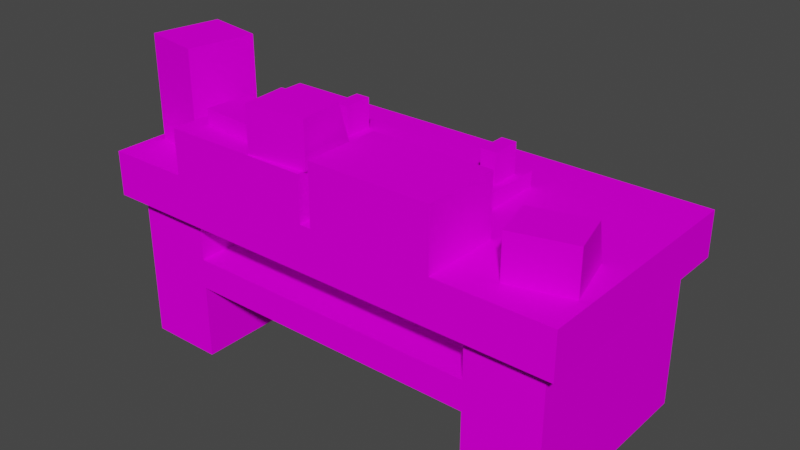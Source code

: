 # Source: blasterbench.blend  (saved by Blender 2.80.75; exported with 4.5.12 LTS)
import bpy
from mathutils import Matrix  # noqa: F401  (used for matrix-valued properties, if any)

bpy.ops.wm.read_factory_settings(use_empty=True)
scene = bpy.context.scene
scene.name = 'Scene'

# ---- collections
col_collection = bpy.data.collections.new('Collection'); scene.collection.children.link(col_collection)

# ---- images (referenced by path relative to the original .blend; pixels are not part of the script)
import os
ASSET_DIR = os.environ.get("B2B_ASSET_DIR", "")  # directory of the original .blend (textures are referenced by path, not embedded)
HERE = os.path.dirname(os.path.abspath(__file__))  # packed textures are extracted next to this script under _unpacked/

def load_image(name, relpath, width, height, colorspace="sRGB"):
    """Load a texture the original file referenced (path relative to the .blend, or extracted next to this script)."""
    p = next((c for c in (os.path.join(HERE, relpath), os.path.join(ASSET_DIR, relpath)) if relpath and os.path.exists(c)), "")
    if p:
        img = bpy.data.images.load(p, check_existing=True)
        img.name = name
    else:  # same state as the original file: an image datablock whose file is absent (Cycles renders it pink)
        img = bpy.data.images.new(name, width, height)
        img.source = "FILE"
        img.filepath = "//" + (relpath or name)
    img.colorspace_settings.name = colorspace
    return img
img_blasterbench_png = load_image('Blasterbench.png', 'Blasterbench.png', 1024, 1024, 'sRGB')

# ---- materials (node trees are filled in below, after node groups)
mat_material_001 = bpy.data.materials.new('Material.001')
mat_material_001.use_transparent_shadow = False
mat_material = bpy.data.materials.new('Material')
mat_material.use_transparent_shadow = False

# ---- material node trees
mat_material_001.use_nodes = True; mat_material_001.node_tree.nodes.clear()
_N = mat_material_001.node_tree.nodes; _L = mat_material_001.node_tree.links
n0 = _N.new('ShaderNodeOutputMaterial'); n0.name = 'Material Output'; n0.location = (300, 300)
n1 = _N.new('ShaderNodeBsdfPrincipled'); n1.name = 'Principled BSDF'; n1.location = (10, 300)
n1.distribution = 'GGX'
n1.subsurface_method = 'BURLEY'
n1.inputs[2].default_value = 1.0
n1.inputs[3].default_value = 1.45
n1.inputs[13].default_value = 0.0
n1.inputs[27].default_value = (0.0, 0.0, 0.0, 1.0)
n1.inputs[28].default_value = 1.0
n2 = _N.new('ShaderNodeTexImage'); n2.name = 'Image Texture'; n2.location = (-280, 280)
n2.image = img_blasterbench_png
n2.interpolation = 'Closest'
_L.new(n1.outputs[0], n0.inputs[0])
_L.new(n2.outputs[0], n1.inputs[0])
n0.is_active_output = True
mat_material.use_nodes = True; mat_material.node_tree.nodes.clear()
_N = mat_material.node_tree.nodes; _L = mat_material.node_tree.links
n0 = _N.new('ShaderNodeOutputMaterial'); n0.name = 'Material Output'; n0.location = (300, 300)
n1 = _N.new('ShaderNodeBsdfPrincipled'); n1.name = 'Principled BSDF'; n1.location = (10, 300)
n1.distribution = 'GGX'
n1.subsurface_method = 'BURLEY'
n1.inputs[2].default_value = 1.0
n1.inputs[3].default_value = 1.45
n1.inputs[13].default_value = 0.0
n1.inputs[27].default_value = (0.0, 0.0, 0.0, 1.0)
n1.inputs[28].default_value = 1.0
n2 = _N.new('ShaderNodeTexImage'); n2.name = 'Image Texture'; n2.location = (-280, 280)
n2.image = img_blasterbench_png
n2.interpolation = 'Closest'
_L.new(n1.outputs[0], n0.inputs[0])
_L.new(n2.outputs[0], n1.inputs[0])
n0.is_active_output = True

# ---- world
world_world = bpy.data.worlds.new('World'); scene.world = world_world
world_world.use_nodes = True; world_world.node_tree.nodes.clear()
_N = world_world.node_tree.nodes; _L = world_world.node_tree.links
n0 = _N.new('ShaderNodeOutputWorld'); n0.name = 'World Output'; n0.location = (300, 300)
n1 = _N.new('ShaderNodeBackground'); n1.name = 'Background'; n1.location = (10, 300)
n1.inputs[0].default_value = (0.05088, 0.05088, 0.05088, 1.0)
_L.new(n1.outputs[0], n0.inputs[0])
n0.is_active_output = True
world_world.color = (0.05088, 0.05088, 0.05088)
world_world.use_sun_shadow = False
world_world.sun_shadow_jitter_overblur = 0.0

# ---- meshes
me_cube = bpy.data.meshes.new('Cube')
me_cube.from_pydata([(-0.7591, -0.8, 1.7), (-0.7591, -0.8, 1.3), (-0.7575, -0.2775, 1.7), (-0.7575, -0.2775, 1.3), (0.05, -0.8, 1.7), (0.05, -0.8, 1.3), (0.05157, -0.2775, 1.7), (0.05157, -0.2775, 1.3), (0.3521, -0.6208, 1.591), (0.3521, -0.6208, 1.291), (0.2745, -0.331, 1.591), (0.2486, -0.2344, 1.291), (0.7385, -0.5173, 1.591), (0.7385, -0.5173, 1.291), (0.6608, -0.2275, 1.591), (0.635, -0.1309, 1.291), (-1.834, -0.8, 1.6), (-1.834, -0.8, 1.3), (-1.834, -0.3, 1.6), (-1.834, -0.3, 1.3), (-0.8341, -0.8, 1.6), (-0.8341, -0.8, 1.3), (-0.8341, -0.3, 1.6), (-0.8341, -0.3, 1.3), (-1.721, -0.632, 1.701), (-1.721, -0.632, 1.601), (-1.695, -0.3331, 1.701), (-1.695, -0.3331, 1.601), (-1.323, -0.6669, 1.701), (-1.323, -0.6669, 1.601), (-1.297, -0.368, 1.701), (-1.297, -0.368, 1.601), (-1.218, -0.7918, 1.9), (-1.218, -0.7918, 1.6), (-1.244, -0.4929, 1.9), (-1.253, -0.3933, 1.6), (-0.8196, -0.7569, 1.9), (-0.8196, -0.7569, 1.6), (-0.8457, -0.458, 1.9), (-0.8545, -0.3584, 1.6), (-2.336, -0.4869, 1.991), (-2.336, -0.4869, 1.291), (-2.258, -0.04369, 1.991), (-2.258, -0.04369, 1.291), (-1.942, -0.5563, 1.991), (-1.942, -0.5563, 1.291), (-1.864, -0.1131, 1.991), (-1.864, -0.1131, 1.291), (-0.15, 0.4, 1.3), (-0.15, 0.4, 1.4), (-0.15, -4.888e-08, 1.3), (-0.15, -4.888e-08, 1.4), (-1.45, 0.4, 1.3), (-1.45, 0.4, 1.4), (-1.45, -4.725e-07, 1.3), (-1.45, -4.725e-07, 1.4), (-0.2, 0.3, 1.4), (-0.2, 0.3, 1.6), (-0.2, 0.1, 1.4), (-0.2, 0.1, 1.6), (-0.3, 0.3, 1.4), (-0.3, 0.3, 1.6), (-0.3, 0.1, 1.4), (-0.3, 0.1, 1.6), (-1.3, 0.3, 1.4), (-1.3, 0.3, 1.6), (-1.3, 0.1, 1.4), (-1.3, 0.1, 1.6), (-1.4, 0.3, 1.4), (-1.4, 0.3, 1.6), (-1.4, 0.1, 1.4), (-1.4, 0.1, 1.6)], [], [(0, 4, 6, 2), (7, 6, 4, 5), (1, 0, 2, 3), (5, 4, 0, 1), (3, 2, 6, 7), (8, 12, 14, 10), (15, 14, 12, 13), (9, 8, 10, 11), (13, 12, 8, 9), (11, 10, 14, 15), (16, 20, 22, 18), (23, 22, 20, 21), (17, 16, 18, 19), (21, 20, 16, 17), (19, 18, 22, 23), (24, 28, 30, 26), (31, 30, 28, 29), (25, 24, 26, 27), (29, 28, 24, 25), (27, 26, 30, 31), (32, 36, 38, 34), (39, 38, 36, 37), (33, 32, 34, 35), (37, 36, 32, 33), (35, 34, 38, 39), (40, 44, 46, 42), (47, 46, 44, 45), (41, 40, 42, 43), (45, 44, 40, 41), (43, 42, 46, 47), (48, 49, 51, 50), (50, 51, 55, 54), (54, 55, 53, 52), (52, 53, 49, 48), (55, 51, 49, 53), (56, 57, 59, 58), (58, 59, 63, 62), (62, 63, 61, 60), (60, 61, 57, 56), (63, 59, 57, 61), (64, 65, 67, 66), (66, 67, 71, 70), (70, 71, 69, 68), (68, 69, 65, 64), (71, 67, 65, 69)])
_uv = me_cube.uv_layers.new(name='UVMap')
_uv.uv.foreach_set('vector', [0.5234, 0.6953, 0.4609, 0.6953, 0.4609, 0.6562, 0.5234, 0.6562, 0.4609, 0.625, 0.4609, 0.6562, 0.4219, 0.6562, 0.4219, 0.625, 0.5625, 0.625, 0.5625, 0.6562, 0.5234, 0.6562, 0.5234, 0.625, 0.4609, 0.7266, 0.4609, 0.6953, 0.5234, 0.6953, 0.5234, 0.7266, 0.5234, 0.625, 0.5234, 0.6562, 0.4609, 0.6562, 0.4609, 0.625, 0.2891, 0.6719, 0.2578, 0.6719, 0.2578, 0.6484, 0.2891, 0.6484, 0.2344, 0.6406, 0.2578, 0.6484, 0.2578, 0.6719, 0.2344, 0.6719, 0.3125, 0.6719, 0.2891, 0.6719, 0.2891, 0.6484, 0.3125, 0.6406, 0.2578, 0.6953, 0.2578, 0.6719, 0.2891, 0.6719, 0.2891, 0.6953, 0.2891, 0.625, 0.2891, 0.6484, 0.2578, 0.6484, 0.2578, 0.625, 0.6953, 0.6875, 0.6172, 0.6875, 0.6172, 0.6484, 0.6953, 0.6484, 0.6172, 0.625, 0.6172, 0.6484, 0.5781, 0.6484, 0.5781, 0.625, 0.7344, 0.625, 0.7344, 0.6484, 0.6953, 0.6484, 0.6953, 0.625, 0.6172, 0.7109, 0.6172, 0.6875, 0.6953, 0.6875, 0.6953, 0.7109, 0.6953, 0.625, 0.6953, 0.6484, 0.6172, 0.6484, 0.6172, 0.625, 0.8203, 0.6562, 0.7891, 0.6562, 0.7891, 0.6328, 0.8203, 0.6328, 0.7891, 0.625, 0.7891, 0.6328, 0.7656, 0.6328, 0.7656, 0.625, 0.8438, 0.625, 0.8438, 0.6328, 0.8203, 0.6328, 0.8203, 0.625, 0.7891, 0.6641, 0.7891, 0.6562, 0.8203, 0.6562, 0.8203, 0.6641, 0.8203, 0.625, 0.8203, 0.6328, 0.7891, 0.6328, 0.7891, 0.625, 0.3828, 0.6719, 0.3516, 0.6719, 0.3516, 0.6484, 0.3828, 0.6484, 0.3281, 0.6406, 0.3516, 0.6484, 0.3516, 0.6719, 0.3281, 0.6719, 0.4062, 0.6719, 0.3828, 0.6719, 0.3828, 0.6484, 0.4062, 0.6406, 0.3516, 0.6953, 0.3516, 0.6719, 0.3828, 0.6719, 0.3828, 0.6953, 0.3828, 0.625, 0.3828, 0.6484, 0.3516, 0.6484, 0.3516, 0.625, 0.9219, 0.7109, 0.8906, 0.7109, 0.8906, 0.6797, 0.9219, 0.6797, 0.8906, 0.625, 0.8906, 0.6797, 0.8594, 0.6797, 0.8594, 0.625, 0.9531, 0.625, 0.9531, 0.6797, 0.9219, 0.6797, 0.9219, 0.625, 0.8906, 0.7656, 0.8906, 0.7109, 0.9219, 0.7109, 0.9219, 0.7656, 0.9219, 0.625, 0.9219, 0.6797, 0.8906, 0.6797, 0.8906, 0.625, 0.5078, 0.4688, 0.5078, 0.4766, 0.4766, 0.4766, 0.4766, 0.4688, 0.5078, 0.5156, 0.5078, 0.5078, 0.6094, 0.5078, 0.6094, 0.5156, 0.6406, 0.4688, 0.6406, 0.4766, 0.6094, 0.4766, 0.6094, 0.4688, 0.6094, 0.4688, 0.6094, 0.4766, 0.5078, 0.4766, 0.5078, 0.4688, 0.6094, 0.5078, 0.5078, 0.5078, 0.5078, 0.4766, 0.6094, 0.4766, 0.3828, 0.4688, 0.3828, 0.4844, 0.3672, 0.4844, 0.3672, 0.4688, 0.3828, 0.5156, 0.3828, 0.5, 0.3906, 0.5, 0.3906, 0.5156, 0.4062, 0.4688, 0.4062, 0.4844, 0.3906, 0.4844, 0.3906, 0.4688, 0.3906, 0.4688, 0.3906, 0.4844, 0.3828, 0.4844, 0.3828, 0.4688, 0.3906, 0.5, 0.3828, 0.5, 0.3828, 0.4844, 0.3906, 0.4844, 0.4375, 0.4688, 0.4375, 0.4844, 0.4219, 0.4844, 0.4219, 0.4688, 0.4375, 0.5156, 0.4375, 0.5, 0.4453, 0.5, 0.4453, 0.5156, 0.4609, 0.4688, 0.4609, 0.4844, 0.4453, 0.4844, 0.4453, 0.4688, 0.4453, 0.4688, 0.4453, 0.4844, 0.4375, 0.4844, 0.4375, 0.4688, 0.4453, 0.5, 0.4375, 0.5, 0.4375, 0.4844, 0.4453, 0.4844])
me_cube.materials.append(mat_material_001)
me_cube.use_remesh_preserve_volume = False
me_cube.use_remesh_preserve_attributes = False
me_cube.use_mirror_vertex_groups = False
me_cube.update()
me_cube_001 = bpy.data.meshes.new('Cube.001')
me_cube_001.from_pydata([(0.7, -0.7, 0.0), (0.7, 0.7, 0.0), (0.7, 0.7, 1.0), (0.7, -0.7, 1.0), (0.2, -0.7, 1.0), (0.2, -0.7, 0.0), (0.2, 0.7, 0.0), (0.2, 0.7, 1.0), (-1.8, -0.7, 0.0), (-1.8, 0.7, 0.0), (-1.8, 0.7, 1.0), (-1.8, -0.7, 1.0), (-2.3, -0.7, 1.0), (-2.3, -0.7, 0.0), (-2.3, 0.7, 0.0), (-2.3, 0.7, 1.0), (0.2, -0.7, 0.7), (0.2, -0.7, 0.5), (0.2, 0.7, 0.7), (0.2, 0.7, 0.5), (-1.8, 0.7, 0.5), (-1.8, 0.7, 0.7), (-1.8, -0.7, 0.7), (-1.8, -0.7, 0.5), (0.8, 0.8, 1.0), (0.8, -0.8, 1.0), (0.8, 0.8, 1.3), (0.8, -0.8, 1.3), (-2.4, -0.8, 1.0), (-2.4, 0.8, 1.0), (-2.4, -0.8, 1.3), (-2.4, 0.8, 1.3)], [], [(16, 4, 7, 18), (5, 17, 19, 6), (0, 5, 6, 1), (8, 13, 14, 9), (9, 20, 23, 8), (12, 15, 14, 13), (1, 2, 3, 0), (12, 13, 8, 11), (22, 16, 18, 21), (21, 10, 11, 22), (23, 20, 19, 17), (26, 31, 30, 27), (24, 29, 31, 26), (25, 24, 26, 27), (27, 30, 28, 25), (29, 28, 30, 31), (24, 25, 28, 29), (1, 6, 7, 2), (21, 18, 19, 20), (14, 15, 10, 9), (22, 23, 17, 16), (0, 3, 4, 5)])
_uv = me_cube_001.uv_layers.new(name='UVMap')
_uv.uv.foreach_set('vector', [0.3125, 0.1875, 0.3125, 0.2109, 0.2031, 0.2109, 0.2031, 0.1875, 0.3125, 0.1328, 0.3125, 0.1719, 0.2031, 0.1719, 0.2031, 0.1328, 0.1641, 0.02344, 0.2031, 0.02344, 0.2031, 0.1328, 0.1641, 0.1328, 0.6094, 0.02344, 0.6484, 0.02344, 0.6484, 0.1328, 0.6094, 0.1328, 0.6094, 0.1328, 0.6094, 0.1719, 0.5, 0.1719, 0.5, 0.1328, 0.7578, 0.2109, 0.6484, 0.2109, 0.6484, 0.1328, 0.7578, 0.1328, 0.1641, 0.1328, 0.1641, 0.2109, 0.05469, 0.2109, 0.05469, 0.1328, 0.7578, 0.2109, 0.7578, 0.1328, 0.7969, 0.1328, 0.7969, 0.2109, 0.4844, 0.2969, 0.3281, 0.2969, 0.3281, 0.1875, 0.4844, 0.1875, 0.6094, 0.1875, 0.6094, 0.2109, 0.5, 0.2109, 0.5, 0.1875, 0.4844, 0.0625, 0.4844, 0.1719, 0.3281, 0.1719, 0.3281, 0.0625, 0.6797, 0.4453, 0.9297, 0.4453, 0.9297, 0.5703, 0.6797, 0.5703, 0.6797, 0.4219, 0.9297, 0.4219, 0.9297, 0.4453, 0.6797, 0.4453, 0.6562, 0.5703, 0.6562, 0.4453, 0.6797, 0.4453, 0.6797, 0.5703, 0.6797, 0.5703, 0.9297, 0.5703, 0.9297, 0.5938, 0.6797, 0.5938, 0.9531, 0.4453, 0.9531, 0.5703, 0.9297, 0.5703, 0.9297, 0.4453, 0.6797, 0.4219, 0.6797, 0.2969, 0.9297, 0.2969, 0.9297, 0.4219, 0.1641, 0.1328, 0.2031, 0.1328, 0.2031, 0.2109, 0.1641, 0.2109, 0.4844, 0.1875, 0.3281, 0.1875, 0.3281, 0.1719, 0.4844, 0.1719, 0.6484, 0.1328, 0.6484, 0.2109, 0.6094, 0.2109, 0.6094, 0.1328, 0.4844, 0.2969, 0.4844, 0.3125, 0.3281, 0.3125, 0.3281, 0.2969, 0.05469, 0.1328, 0.05469, 0.2109, 0.01562, 0.2109, 0.01562, 0.1328])
me_cube_001.materials.append(mat_material)
me_cube_001.use_remesh_preserve_volume = False
me_cube_001.use_remesh_preserve_attributes = False
me_cube_001.use_mirror_vertex_groups = False
me_cube_001.update()

# ---- objects
ob_cube = bpy.data.objects.new('Cube', me_cube)
ob_cube_001 = bpy.data.objects.new('Cube.001', me_cube_001)

# ---- transforms, parenting, visibility, modifiers, constraints
ob_cube.location = (0.0, 0.0, 0.0)
ob_cube.lineart.crease_threshold = 0.0
ob_cube_001.location = (0.0, 0.0, 0.0)
ob_cube_001.lineart.crease_threshold = 0.0

# ---- collection membership
col_collection.objects.link(ob_cube)
col_collection.objects.link(ob_cube_001)

# ---- scene / render settings (as saved in the file)
scene.frame_start = 1; scene.frame_end = 250; scene.frame_set(0)
scene.render.engine = 'BLENDER_EEVEE_NEXT'
scene.cycles.samples = 128
scene.cycles.sampling_pattern = 'TABULATED_SOBOL'
scene.cycles.use_adaptive_sampling = False
scene.cycles.use_light_tree = False
scene.eevee.use_gtao = True
scene.eevee.gtao_quality = 0.4
scene.eevee.gtao_distance = 2.5
scene.eevee.fast_gi_quality = 0.4
scene.view_settings.view_transform = 'Filmic'
bpy.context.view_layer.update()

# ---- added for rendering (the .blend has no active camera and no usable light): camera, sun
cam_auto = bpy.data.cameras.new('AutoCamera')
cam_auto.lens = 50.0
cam_auto.sensor_width = 36.0
cam_auto.clip_end = 1000.0
ob_auto_camera = bpy.data.objects.new('AutoCamera', cam_auto)
scene.collection.objects.link(ob_auto_camera)
ob_auto_camera.location = (2.98821, -4.54585, 4.02603)
ob_auto_camera.rotation_euler = (1.09748, -7.21219e-08, 0.694738)
scene.camera = ob_auto_camera
light_auto_sun = bpy.data.lights.new('AutoSun', 'SUN')
light_auto_sun.energy = 3.0
light_auto_sun.angle = 0.0523599
ob_auto_sun = bpy.data.objects.new('AutoSun', light_auto_sun)
scene.collection.objects.link(ob_auto_sun)
ob_auto_sun.rotation_euler = (0.872665, 0.174533, 0.523599)
bpy.context.view_layer.update()
